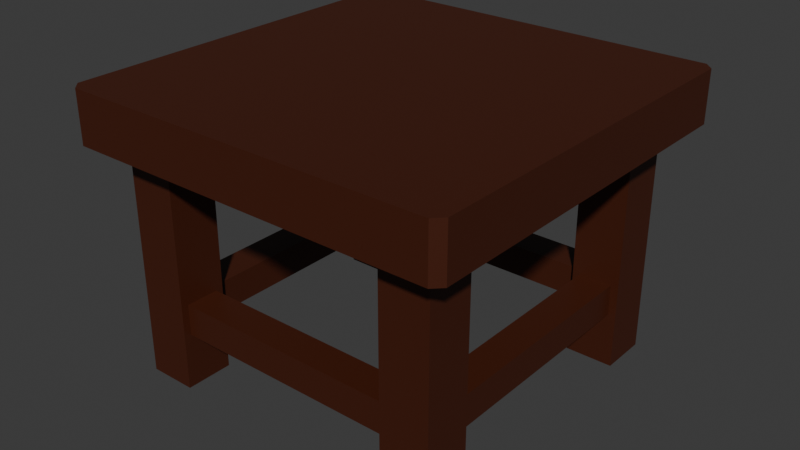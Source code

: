 # Source: stool_2.blend  (saved by Blender 4.1.24; exported with 4.5.12 LTS)
import bpy
from mathutils import Matrix  # noqa: F401  (used for matrix-valued properties, if any)

bpy.ops.wm.read_factory_settings(use_empty=True)
scene = bpy.context.scene
scene.name = 'Scene'

# ---- collections
col_collection = bpy.data.collections.new('Collection'); scene.collection.children.link(col_collection)

# ---- materials (node trees are filled in below, after node groups)
mat_material = bpy.data.materials.new('Material')
mat_material.alpha_threshold = 0.0
mat_material.use_transparent_shadow = False
mat_material.roughness = 0.5
mat_material.line_color = (0.0, 0.0, 0.0, 1.0)

# ---- material node trees
mat_material.use_nodes = True; mat_material.node_tree.nodes.clear()
_N = mat_material.node_tree.nodes; _L = mat_material.node_tree.links
n0 = _N.new('ShaderNodeOutputMaterial'); n0.name = 'Material Output'; n0.location = (300, 300)
n1 = _N.new('ShaderNodeBsdfPrincipled'); n1.name = 'Principled BSDF'; n1.location = (10, 300)
n1.inputs[0].default_value = (0.06045, 0.01241, 0.003783, 1.0)
n1.inputs[3].default_value = 1.45
_L.new(n1.outputs[0], n0.inputs[0])
n0.is_active_output = True

# ---- world
world_world = bpy.data.worlds.new('World'); scene.world = world_world
world_world.use_nodes = True; world_world.node_tree.nodes.clear()
_N = world_world.node_tree.nodes; _L = world_world.node_tree.links
n0 = _N.new('ShaderNodeOutputWorld'); n0.name = 'World Output'; n0.location = (300, 300)
n1 = _N.new('ShaderNodeBackground'); n1.name = 'Background'; n1.location = (10, 300)
n1.inputs[0].default_value = (0.05088, 0.05088, 0.05088, 1.0)
_L.new(n1.outputs[0], n0.inputs[0])
n0.is_active_output = True
world_world.color = (0.05088, 0.05088, 0.05088)
world_world.use_sun_shadow = False
world_world.sun_shadow_jitter_overblur = 0.0

# ---- meshes
me_cube_003 = bpy.data.meshes.new('Cube.003')
me_cube_003.from_pydata([(-0.1036, -0.1036, 0.0), (-0.1036, -0.1036, 1.0), (-0.1036, 0.1036, 0.0), (-0.1036, 0.1036, 1.0), (0.1036, -0.1036, 0.0), (0.1036, -0.1036, 1.0), (0.1036, 0.1036, 0.0), (0.1036, 0.1036, 1.0), (-0.1036, 1.096, 0.0), (-0.1036, 1.096, 1.0), (-0.1036, 1.304, 0.0), (-0.1036, 1.304, 1.0), (0.1036, 1.096, 0.0), (0.1036, 1.096, 1.0), (0.1036, 1.304, 0.0), (0.1036, 1.304, 1.0), (1.096, 1.096, 0.0), (1.096, 1.096, 1.0), (1.096, 1.304, 0.0), (1.096, 1.304, 1.0), (1.304, 1.096, 0.0), (1.304, 1.096, 1.0), (1.304, 1.304, 0.0), (1.304, 1.304, 1.0), (1.096, -0.1036, 0.0), (1.096, -0.1036, 1.0), (1.096, 0.1036, 0.0), (1.096, 0.1036, 1.0), (1.304, -0.1036, 0.0), (1.304, -0.1036, 1.0), (1.304, 0.1036, 0.0), (1.304, 0.1036, 1.0), (-0.1036, -0.1036, 0.4), (-0.1036, 0.1036, 0.4), (0.1036, 0.1036, 0.4), (0.1036, -0.1036, 0.4), (-0.1036, 0.1036, 0.2), (0.1036, 0.1036, 0.2), (0.1036, -0.1036, 0.2), (-0.1036, -0.1036, 0.2), (1.096, -0.1036, 0.4), (1.096, 0.1036, 0.4), (1.304, 0.1036, 0.4), (1.304, -0.1036, 0.4), (1.096, 0.1036, 0.2), (1.304, 0.1036, 0.2), (1.304, -0.1036, 0.2), (1.096, -0.1036, 0.2), (1.096, 1.096, 0.4), (1.096, 1.304, 0.4), (1.304, 1.304, 0.4), (1.304, 1.096, 0.4), (1.096, 1.304, 0.2), (1.304, 1.304, 0.2), (1.304, 1.096, 0.2), (1.096, 1.096, 0.2), (-0.1036, 1.096, 0.4), (-0.1036, 1.304, 0.4), (0.1036, 1.304, 0.4), (0.1036, 1.096, 0.4), (-0.1036, 1.304, 0.2), (0.1036, 1.304, 0.2), (0.1036, 1.096, 0.2), (-0.1036, 1.096, 0.2), (0.1036, 0.07119, 0.2324), (0.1036, 0.07119, 0.3676), (0.1036, -0.07119, 0.3676), (0.1036, -0.07119, 0.2324), (-0.07119, 0.1036, 0.2324), (-0.07119, 0.1036, 0.3676), (0.07119, 0.1036, 0.3676), (0.07119, 0.1036, 0.2324), (1.129, 0.1036, 0.2324), (1.129, 0.1036, 0.3676), (1.271, 0.1036, 0.3676), (1.271, 0.1036, 0.2324), (1.096, -0.07119, 0.2324), (1.096, -0.07119, 0.3676), (1.096, 0.07119, 0.3676), (1.096, 0.07119, 0.2324), (1.271, 1.096, 0.2324), (1.271, 1.096, 0.3676), (1.129, 1.096, 0.3676), (1.129, 1.096, 0.2324), (1.096, 1.129, 0.2324), (1.096, 1.129, 0.3676), (1.096, 1.271, 0.3676), (1.096, 1.271, 0.2324), (0.07119, 1.096, 0.2324), (0.07119, 1.096, 0.3676), (-0.07119, 1.096, 0.3676), (-0.07119, 1.096, 0.2324), (0.1036, 1.271, 0.2324), (0.1036, 1.271, 0.3676), (0.1036, 1.129, 0.3676), (0.1036, 1.129, 0.2324), (-0.1979, -0.236, 1.0), (-0.236, -0.1979, 1.0), (-0.236, -0.1979, 1.222), (-0.1979, -0.236, 1.222), (-0.236, 1.398, 1.0), (-0.1979, 1.436, 1.0), (-0.1979, 1.436, 1.222), (-0.236, 1.398, 1.222), (1.436, -0.1979, 1.0), (1.398, -0.236, 1.0), (1.398, -0.236, 1.222), (1.436, -0.1979, 1.222), (1.398, 1.436, 1.0), (1.436, 1.398, 1.0), (1.436, 1.398, 1.222), (1.398, 1.436, 1.222)], [], [(32, 1, 3, 33), (33, 3, 7, 34), (34, 7, 5, 35), (35, 5, 1, 32), (2, 6, 4, 0), (7, 3, 1, 5), (56, 9, 11, 57), (57, 11, 15, 58), (58, 15, 13, 59), (59, 13, 9, 56), (10, 14, 12, 8), (15, 11, 9, 13), (48, 17, 19, 49), (49, 19, 23, 50), (50, 23, 21, 51), (51, 21, 17, 48), (18, 22, 20, 16), (23, 19, 17, 21), (40, 25, 27, 41), (41, 27, 31, 42), (42, 31, 29, 43), (43, 29, 25, 40), (26, 30, 28, 24), (31, 27, 25, 29), (38, 35, 32, 39), (76, 77, 66, 67), (88, 89, 70, 71), (39, 32, 33, 36), (0, 39, 36, 2), (2, 36, 37, 6), (6, 37, 38, 4), (4, 38, 39, 0), (46, 43, 40, 47), (45, 42, 43, 46), (80, 81, 74, 75), (79, 76, 67, 64), (24, 47, 44, 26), (26, 44, 45, 30), (30, 45, 46, 28), (28, 46, 47, 24), (83, 80, 75, 72), (53, 50, 51, 54), (52, 49, 50, 53), (92, 93, 86, 87), (16, 55, 52, 18), (18, 52, 53, 22), (22, 53, 54, 20), (20, 54, 55, 16), (91, 88, 71, 68), (95, 92, 87, 84), (60, 57, 58, 61), (63, 56, 57, 60), (8, 63, 60, 10), (10, 60, 61, 14), (14, 61, 62, 12), (12, 62, 63, 8), (37, 34, 65, 64), (34, 35, 66, 65), (35, 38, 67, 66), (38, 37, 64, 67), (36, 33, 69, 68), (33, 34, 70, 69), (34, 37, 71, 70), (37, 36, 68, 71), (44, 41, 73, 72), (41, 42, 74, 73), (42, 45, 75, 74), (45, 44, 72, 75), (47, 40, 77, 76), (40, 41, 78, 77), (41, 44, 79, 78), (44, 47, 76, 79), (54, 51, 81, 80), (51, 48, 82, 81), (48, 55, 83, 82), (55, 54, 80, 83), (55, 48, 85, 84), (48, 49, 86, 85), (49, 52, 87, 86), (52, 55, 84, 87), (62, 59, 89, 88), (59, 56, 90, 89), (56, 63, 91, 90), (63, 62, 88, 91), (61, 58, 93, 92), (58, 59, 94, 93), (59, 62, 95, 94), (62, 61, 92, 95), (93, 94, 85, 86), (94, 95, 84, 85), (89, 90, 69, 70), (90, 91, 68, 69), (77, 78, 65, 66), (78, 79, 64, 65), (81, 82, 73, 74), (82, 83, 72, 73), (105, 106, 99, 96), (109, 110, 107, 104), (110, 111, 102, 103, 98, 99, 106, 107), (97, 98, 103, 100), (101, 102, 111, 108), (96, 99, 98, 97), (102, 101, 100, 103), (110, 109, 108, 111), (106, 105, 104, 107), (100, 101, 108, 109, 104, 105, 96, 97)])
_uv = me_cube_003.uv_layers.new(name='UVMap')
_uv.uv.foreach_set('vector', [0.475, 0.0, 0.625, 0.0, 0.625, 0.25, 0.475, 0.25, 0.475, 0.25, 0.625, 0.25, 0.625, 0.5, 0.475, 0.5, 0.475, 0.5, 0.625, 0.5, 0.625, 0.75, 0.475, 0.75, 0.475, 0.75, 0.625, 0.75, 0.625, 1.0, 0.475, 1.0, 0.125, 0.5, 0.375, 0.5, 0.375, 0.75, 0.125, 0.75, 0.625, 0.5, 0.875, 0.5, 0.875, 0.75, 0.625, 0.75, 0.475, 0.0, 0.625, 0.0, 0.625, 0.25, 0.475, 0.25, 0.475, 0.25, 0.625, 0.25, 0.625, 0.5, 0.475, 0.5, 0.475, 0.5, 0.625, 0.5, 0.625, 0.75, 0.475, 0.75, 0.475, 0.75, 0.625, 0.75, 0.625, 1.0, 0.475, 1.0, 0.125, 0.5, 0.375, 0.5, 0.375, 0.75, 0.125, 0.75, 0.625, 0.5, 0.875, 0.5, 0.875, 0.75, 0.625, 0.75, 0.475, 0.0, 0.625, 0.0, 0.625, 0.25, 0.475, 0.25, 0.475, 0.25, 0.625, 0.25, 0.625, 0.5, 0.475, 0.5, 0.475, 0.5, 0.625, 0.5, 0.625, 0.75, 0.475, 0.75, 0.475, 0.75, 0.625, 0.75, 0.625, 1.0, 0.475, 1.0, 0.125, 0.5, 0.375, 0.5, 0.375, 0.75, 0.125, 0.75, 0.625, 0.5, 0.875, 0.5, 0.875, 0.75, 0.625, 0.75, 0.475, 0.0, 0.625, 0.0, 0.625, 0.25, 0.475, 0.25, 0.475, 0.25, 0.625, 0.25, 0.625, 0.5, 0.475, 0.5, 0.475, 0.5, 0.625, 0.5, 0.625, 0.75, 0.475, 0.75, 0.475, 0.75, 0.625, 0.75, 0.625, 1.0, 0.475, 1.0, 0.125, 0.5, 0.375, 0.5, 0.375, 0.75, 0.125, 0.75, 0.625, 0.5, 0.875, 0.5, 0.875, 0.75, 0.625, 0.75, 0.425, 0.75, 0.475, 0.75, 0.475, 1.0, 0.425, 1.0, 0.4331, 0.03908, 0.4669, 0.03908, 0.4669, 0.7109, 0.4331, 0.7109, 0.4331, 0.7891, 0.4669, 0.7891, 0.4669, 0.4609, 0.4331, 0.4609, 0.425, 0.0, 0.475, 0.0, 0.475, 0.25, 0.425, 0.25, 0.375, 0.0, 0.425, 0.0, 0.425, 0.25, 0.375, 0.25, 0.375, 0.25, 0.425, 0.25, 0.425, 0.5, 0.375, 0.5, 0.375, 0.5, 0.425, 0.5, 0.425, 0.75, 0.375, 0.75, 0.375, 0.75, 0.425, 0.75, 0.425, 1.0, 0.375, 1.0, 0.425, 0.75, 0.475, 0.75, 0.475, 1.0, 0.425, 1.0, 0.425, 0.5, 0.475, 0.5, 0.475, 0.75, 0.425, 0.75, 0.4331, 0.7891, 0.4669, 0.7891, 0.4669, 0.4609, 0.4331, 0.4609, 0.4331, 0.2109, 0.4331, 0.03908, 0.4331, 0.7109, 0.4331, 0.5391, 0.375, 0.0, 0.425, 0.0, 0.425, 0.25, 0.375, 0.25, 0.375, 0.25, 0.425, 0.25, 0.425, 0.5, 0.375, 0.5, 0.375, 0.5, 0.425, 0.5, 0.425, 0.75, 0.375, 0.75, 0.375, 0.75, 0.425, 0.75, 0.425, 1.0, 0.375, 1.0, 0.4331, 0.9609, 0.4331, 0.7891, 0.4331, 0.4609, 0.4331, 0.2891, 0.425, 0.5, 0.475, 0.5, 0.475, 0.75, 0.425, 0.75, 0.425, 0.25, 0.475, 0.25, 0.475, 0.5, 0.425, 0.5, 0.4331, 0.5391, 0.4669, 0.5391, 0.4669, 0.2109, 0.4331, 0.2109, 0.375, 0.0, 0.425, 0.0, 0.425, 0.25, 0.375, 0.25, 0.375, 0.25, 0.425, 0.25, 0.425, 0.5, 0.375, 0.5, 0.375, 0.5, 0.425, 0.5, 0.425, 0.75, 0.375, 0.75, 0.375, 0.75, 0.425, 0.75, 0.425, 1.0, 0.375, 1.0, 0.4331, 0.9609, 0.4331, 0.7891, 0.4331, 0.4609, 0.4331, 0.2891, 0.4331, 0.7109, 0.4331, 0.5391, 0.4331, 0.2109, 0.4331, 0.03908, 0.425, 0.25, 0.475, 0.25, 0.475, 0.5, 0.425, 0.5, 0.425, 0.0, 0.475, 0.0, 0.475, 0.25, 0.425, 0.25, 0.375, 0.0, 0.425, 0.0, 0.425, 0.25, 0.375, 0.25, 0.375, 0.25, 0.425, 0.25, 0.425, 0.5, 0.375, 0.5, 0.375, 0.5, 0.425, 0.5, 0.425, 0.75, 0.375, 0.75, 0.375, 0.75, 0.425, 0.75, 0.425, 1.0, 0.375, 1.0, 0.425, 0.5, 0.475, 0.5, 0.4669, 0.5391, 0.4331, 0.5391, 0.475, 0.5, 0.475, 0.75, 0.4669, 0.7109, 0.4669, 0.5391, 0.475, 0.75, 0.425, 0.75, 0.4331, 0.7109, 0.4669, 0.7109, 0.425, 0.75, 0.425, 0.5, 0.4331, 0.5391, 0.4331, 0.7109, 0.425, 0.25, 0.475, 0.25, 0.4669, 0.2891, 0.4331, 0.2891, 0.475, 0.25, 0.475, 0.5, 0.4669, 0.4609, 0.4669, 0.2891, 0.475, 0.5, 0.425, 0.5, 0.4331, 0.4609, 0.4669, 0.4609, 0.425, 0.5, 0.425, 0.25, 0.4331, 0.2891, 0.4331, 0.4609, 0.425, 0.25, 0.475, 0.25, 0.4669, 0.2891, 0.4331, 0.2891, 0.475, 0.25, 0.475, 0.5, 0.4669, 0.4609, 0.4669, 0.2891, 0.475, 0.5, 0.425, 0.5, 0.4331, 0.4609, 0.4669, 0.4609, 0.425, 0.5, 0.425, 0.25, 0.4331, 0.2891, 0.4331, 0.4609, 0.425, 0.0, 0.475, 0.0, 0.4669, 0.03908, 0.4331, 0.03908, 0.475, 0.0, 0.475, 0.25, 0.4669, 0.2109, 0.4669, 0.03908, 0.475, 0.25, 0.425, 0.25, 0.4331, 0.2109, 0.4669, 0.2109, 0.425, 0.25, 0.425, 0.0, 0.4331, 0.03908, 0.4331, 0.2109, 0.425, 0.75, 0.475, 0.75, 0.4669, 0.7891, 0.4331, 0.7891, 0.475, 0.75, 0.475, 1.0, 0.4669, 0.9609, 0.4669, 0.7891, 0.475, 1.0, 0.425, 1.0, 0.4331, 0.9609, 0.4669, 0.9609, 0.425, 1.0, 0.425, 0.75, 0.4331, 0.7891, 0.4331, 0.9609, 0.425, 0.0, 0.475, 0.0, 0.4669, 0.03908, 0.4331, 0.03908, 0.475, 0.0, 0.475, 0.25, 0.4669, 0.2109, 0.4669, 0.03908, 0.475, 0.25, 0.425, 0.25, 0.4331, 0.2109, 0.4669, 0.2109, 0.425, 0.25, 0.425, 0.0, 0.4331, 0.03908, 0.4331, 0.2109, 0.425, 0.75, 0.475, 0.75, 0.4669, 0.7891, 0.4331, 0.7891, 0.475, 0.75, 0.475, 1.0, 0.4669, 0.9609, 0.4669, 0.7891, 0.475, 1.0, 0.425, 1.0, 0.4331, 0.9609, 0.4669, 0.9609, 0.425, 1.0, 0.425, 0.75, 0.4331, 0.7891, 0.4331, 0.9609, 0.425, 0.5, 0.475, 0.5, 0.4669, 0.5391, 0.4331, 0.5391, 0.475, 0.5, 0.475, 0.75, 0.4669, 0.7109, 0.4669, 0.5391, 0.475, 0.75, 0.425, 0.75, 0.4331, 0.7109, 0.4669, 0.7109, 0.425, 0.75, 0.425, 0.5, 0.4331, 0.5391, 0.4331, 0.7109, 0.4669, 0.5391, 0.4669, 0.7109, 0.4669, 0.03908, 0.4669, 0.2109, 0.4669, 0.7109, 0.4331, 0.7109, 0.4331, 0.03908, 0.4669, 0.03908, 0.4669, 0.7891, 0.4669, 0.9609, 0.4669, 0.2891, 0.4669, 0.4609, 0.4669, 0.9609, 0.4331, 0.9609, 0.4331, 0.2891, 0.4669, 0.2891, 0.4669, 0.03908, 0.4669, 0.2109, 0.4669, 0.5391, 0.4669, 0.7109, 0.4669, 0.2109, 0.4331, 0.2109, 0.4331, 0.5391, 0.4669, 0.5391, 0.4669, 0.7891, 0.4669, 0.9609, 0.4669, 0.2891, 0.4669, 0.4609, 0.4669, 0.9609, 0.4331, 0.9609, 0.4331, 0.2891, 0.4669, 0.2891, 0.375, 0.7557, 0.625, 0.7557, 0.625, 0.9943, 0.375, 0.9943, 0.375, 0.5057, 0.625, 0.5057, 0.625, 0.7443, 0.375, 0.7443, 0.625, 0.5057, 0.6307, 0.5, 0.8693, 0.5, 0.875, 0.5057, 0.875, 0.7443, 0.8693, 0.75, 0.6307, 0.75, 0.625, 0.7443, 0.375, 0.005695, 0.625, 0.005695, 0.625, 0.2443, 0.375, 0.2443, 0.375, 0.2557, 0.625, 0.2557, 0.625, 0.4943, 0.375, 0.4943, 0.375, 0.0, 0.625, 0.0, 0.625, 0.005695, 0.375, 0.005695, 0.625, 0.2557, 0.375, 0.2557, 0.375, 0.2443, 0.625, 0.2443, 0.625, 0.5057, 0.375, 0.5057, 0.375, 0.4943, 0.625, 0.4943, 0.625, 0.7557, 0.375, 0.7557, 0.375, 0.7443, 0.625, 0.7443, 0.125, 0.5057, 0.1307, 0.5, 0.3693, 0.5, 0.375, 0.5057, 0.375, 0.7443, 0.3693, 0.75, 0.1307, 0.75, 0.125, 0.7443])
me_cube_003.materials.append(mat_material)
me_cube_003.update()

# ---- objects
ob_stool_2__rigid = bpy.data.objects.new('Stool_2 -rigid', me_cube_003)

# ---- transforms, parenting, visibility, modifiers, constraints
ob_stool_2__rigid.location = (-0.6, -0.6, 0.0)

# ---- collection membership
col_collection.objects.link(ob_stool_2__rigid)

# ---- scene / render settings (as saved in the file)
scene.frame_start = 1; scene.frame_end = 250; scene.frame_set(1)
scene.render.engine = 'BLENDER_EEVEE_NEXT'
scene.cycles.sampling_pattern = 'TABULATED_SOBOL'
scene.eevee.ray_tracing_options.trace_max_roughness = 0.0
bpy.context.view_layer.update()

# ---- added for rendering (the .blend has no active camera and no usable light): camera, sun
cam_auto = bpy.data.cameras.new('AutoCamera')
cam_auto.lens = 50.0
cam_auto.sensor_width = 36.0
cam_auto.clip_end = 1000.0
ob_auto_camera = bpy.data.objects.new('AutoCamera', cam_auto)
scene.collection.objects.link(ob_auto_camera)
ob_auto_camera.location = (2.46258, -2.9551, 2.58101)
ob_auto_camera.rotation_euler = (1.09748, -7.21219e-08, 0.694738)
scene.camera = ob_auto_camera
light_auto_sun = bpy.data.lights.new('AutoSun', 'SUN')
light_auto_sun.energy = 3.0
light_auto_sun.angle = 0.0523599
ob_auto_sun = bpy.data.objects.new('AutoSun', light_auto_sun)
scene.collection.objects.link(ob_auto_sun)
ob_auto_sun.rotation_euler = (0.872665, 0.174533, 0.523599)
bpy.context.view_layer.update()
